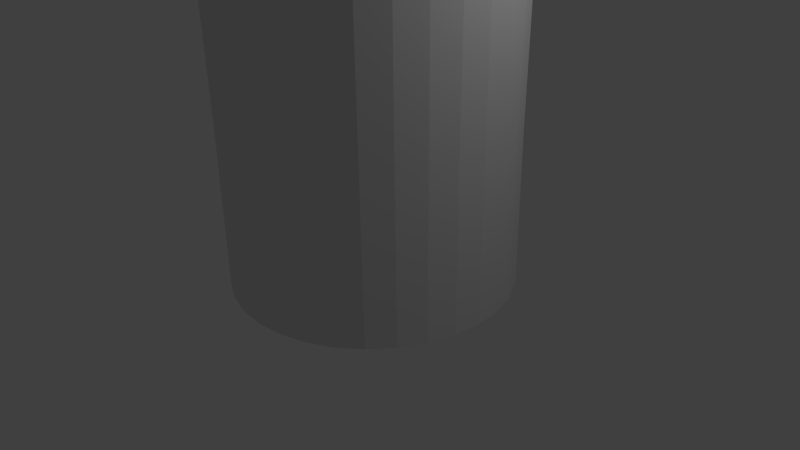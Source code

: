 # Source: can_that_needs_to_be_fixed.blend  (saved by Blender 2.76.0; exported with 4.5.12 LTS)
import bpy
from mathutils import Matrix  # noqa: F401  (used for matrix-valued properties, if any)

bpy.ops.wm.read_factory_settings(use_empty=True)
scene = bpy.context.scene
scene.name = 'Scene'

# ---- collections
col_collection_1 = bpy.data.collections.new('Collection 1'); scene.collection.children.link(col_collection_1)

# ---- world
world_world = bpy.data.worlds.new('World'); scene.world = world_world
world_world.color = (0.05088, 0.05088, 0.05088)
world_world.use_sun_shadow = False
world_world.sun_shadow_jitter_overblur = 0.0
world_world.cycles.sampling_method = 'MANUAL'
world_world.cycles.sample_map_resolution = 256

# ---- cameras
cam_camera = bpy.data.cameras.new('Camera')
cam_camera.clip_end = 100.0
cam_camera.lens = 35.0
cam_camera.sensor_width = 32.0
cam_camera.sensor_height = 18.0
cam_camera.ortho_scale = 7.314
cam_camera.dof.focus_distance = 0.0
cam_camera.dof.aperture_fstop = 128.0

# ---- lights
light_lamp = bpy.data.lights.new('Lamp', 'POINT')
light_lamp.transmission_factor = 0.0
light_lamp.cutoff_distance = 30.0
light_lamp.energy = 100.0
light_lamp.shadow_buffer_clip_start = 1.001
light_lamp.shadow_soft_size = 0.1
light_lamp.shadow_maximum_resolution = 0.006
light_lamp.use_absolute_resolution = True
light_lamp.cycles.use_multiple_importance_sampling = False

# ---- meshes
me_cylinder = bpy.data.meshes.new('Cylinder')
me_cylinder.from_pydata([(-2.615e-08, 1.488, -1.982), (-1.021e-07, 1.315, 3.719), (0.2904, 1.46, -1.982), (0.2565, 1.29, 3.719), (0.5696, 1.375, -1.982), (0.5032, 1.215, 3.719), (0.8269, 1.237, -1.982), (0.7306, 1.093, 3.719), (1.052, 1.052, -1.982), (0.9298, 0.9298, 3.719), (1.237, 0.8269, -1.982), (1.093, 0.7306, 3.719), (1.375, 0.5696, -1.982), (1.215, 0.5032, 3.719), (1.46, 0.2904, -1.982), (1.29, 0.2565, 3.719), (1.488, -4.317e-08, -1.982), (1.315, -7.886e-08, 3.719), (1.46, -0.2904, -1.982), (1.29, -0.2565, 3.719), (1.375, -0.5696, -1.982), (1.215, -0.5032, 3.719), (1.237, -0.8269, -1.982), (1.093, -0.7306, 3.719), (1.052, -1.052, -1.982), (0.9298, -0.9298, 3.719), (0.8269, -1.237, -1.982), (0.7306, -1.093, 3.719), (0.5696, -1.375, -1.982), (0.5032, -1.215, 3.719), (0.2904, -1.46, -1.982), (0.2565, -1.29, 3.719), (-5.111e-07, -1.488, -1.982), (-4.41e-07, -1.315, 3.719), (-0.2904, -1.46, -1.982), (-0.2565, -1.29, 3.719), (-0.5696, -1.375, -1.982), (-0.5032, -1.215, 3.719), (-0.8269, -1.237, -1.982), (-0.7306, -1.093, 3.719), (-1.052, -1.052, -1.982), (-0.9298, -0.9298, 3.719), (-1.237, -0.8269, -1.982), (-1.093, -0.7306, 3.719), (-1.375, -0.5696, -1.982), (-1.215, -0.5032, 3.719), (-1.46, -0.2904, -1.982), (-1.29, -0.2565, 3.719), (-1.488, 1.282e-06, -1.982), (-1.315, 1.14e-06, 3.719), (-1.46, 0.2904, -1.982), (-1.29, 0.2565, 3.719), (-1.375, 0.5696, -1.982), (-1.215, 0.5032, 3.719), (-1.237, 0.8269, -1.982), (-1.093, 0.7306, 3.719), (-1.052, 1.052, -1.982), (-0.9298, 0.9298, 3.719), (-0.8269, 1.237, -1.982), (-0.7306, 1.093, 3.719), (-0.5696, 1.375, -1.982), (-0.5032, 1.215, 3.719), (-0.2904, 1.46, -1.982), (-0.2565, 1.29, 3.719), (-6.076e-08, 1.829, -1.777), (-6.076e-08, 1.829, 0.2312), (-5.687e-08, 1.861, 3.189), (-3.817e-08, 1.564, 3.533), (0.3052, 1.534, 3.533), (0.3632, 1.826, 3.189), (0.3568, 1.794, 0.2312), (0.3568, 1.794, -1.777), (0.5987, 1.445, 3.533), (0.7124, 1.72, 3.189), (0.6999, 1.69, 0.2312), (0.6999, 1.69, -1.777), (0.8691, 1.301, 3.533), (1.034, 1.548, 3.189), (1.016, 1.521, 0.2312), (1.016, 1.521, -1.777), (1.106, 1.106, 3.533), (1.316, 1.316, 3.189), (1.293, 1.293, 0.2312), (1.293, 1.293, -1.777), (1.301, 0.8691, 3.533), (1.548, 1.034, 3.189), (1.521, 1.016, 0.2312), (1.521, 1.016, -1.777), (1.445, 0.5987, 3.533), (1.72, 0.7124, 3.189), (1.69, 0.6999, 0.2312), (1.69, 0.6999, -1.777), (1.534, 0.3052, 3.533), (1.826, 0.3632, 3.189), (1.794, 0.3568, 0.2312), (1.794, 0.3568, -1.777), (1.564, -6.223e-08, 3.533), (1.861, -1.316e-07, 3.189), (1.829, -1.24e-07, 0.2312), (1.829, -1.24e-07, -1.777), (1.534, -0.3052, 3.533), (1.826, -0.3632, 3.189), (1.794, -0.3568, 0.2312), (1.794, -0.3568, -1.777), (1.445, -0.5987, 3.533), (1.72, -0.7124, 3.189), (1.69, -0.6999, 0.2312), (1.69, -0.6999, -1.777), (1.301, -0.8691, 3.533), (1.548, -1.034, 3.189), (1.521, -1.016, 0.2312), (1.521, -1.016, -1.777), (1.106, -1.106, 3.533), (1.316, -1.316, 3.189), (1.293, -1.293, 0.2312), (1.293, -1.293, -1.777), (0.8691, -1.301, 3.533), (1.034, -1.548, 3.189), (1.016, -1.521, 0.2312), (1.016, -1.521, -1.777), (0.5987, -1.445, 3.533), (0.7124, -1.72, 3.189), (0.6999, -1.69, 0.2312), (0.6999, -1.69, -1.777), (0.3052, -1.534, 3.533), (0.3632, -1.826, 3.189), (0.3568, -1.794, 0.2312), (0.3568, -1.794, -1.777), (-5.479e-07, -1.564, 3.533), (-6.634e-07, -1.861, 3.189), (-6.567e-07, -1.829, 0.2312), (-6.567e-07, -1.829, -1.777), (-0.3052, -1.534, 3.533), (-0.3632, -1.826, 3.189), (-0.3568, -1.794, 0.2312), (-0.3568, -1.794, -1.777), (-0.5987, -1.445, 3.533), (-0.7124, -1.72, 3.189), (-0.6999, -1.69, 0.2312), (-0.6999, -1.69, -1.777), (-0.8691, -1.301, 3.533), (-1.034, -1.548, 3.189), (-1.016, -1.521, 0.2312), (-1.016, -1.521, -1.777), (-1.106, -1.106, 3.533), (-1.316, -1.316, 3.189), (-1.293, -1.293, 0.2312), (-1.293, -1.293, -1.777), (-1.301, -0.8691, 3.533), (-1.548, -1.034, 3.189), (-1.521, -1.016, 0.2312), (-1.521, -1.016, -1.777), (-1.445, -0.5987, 3.533), (-1.72, -0.7124, 3.189), (-1.69, -0.6999, 0.2312), (-1.69, -0.6999, -1.777), (-1.534, -0.3052, 3.533), (-1.826, -0.3632, 3.189), (-1.794, -0.3568, 0.2312), (-1.794, -0.3568, -1.777), (-1.564, 1.33e-06, 3.533), (-1.861, 1.525e-06, 3.189), (-1.829, 1.504e-06, 0.2312), (-1.829, 1.504e-06, -1.777), (-1.534, 0.3052, 3.533), (-1.826, 0.3632, 3.189), (-1.794, 0.3568, 0.2312), (-1.794, 0.3568, -1.777), (-1.445, 0.5987, 3.533), (-1.72, 0.7124, 3.189), (-1.69, 0.6999, 0.2312), (-1.69, 0.6999, -1.777), (-1.301, 0.8691, 3.533), (-1.548, 1.034, 3.189), (-1.521, 1.016, 0.2312), (-1.521, 1.016, -1.777), (-1.106, 1.106, 3.533), (-1.316, 1.316, 3.189), (-1.293, 1.293, 0.2312), (-1.293, 1.293, -1.777), (-0.8691, 1.301, 3.533), (-1.034, 1.548, 3.189), (-1.016, 1.521, 0.2312), (-1.016, 1.521, -1.777), (-0.5987, 1.445, 3.533), (-0.7124, 1.72, 3.189), (-0.6999, 1.69, 0.2312), (-0.6999, 1.69, -1.777), (-0.3052, 1.534, 3.533), (-0.3632, 1.826, 3.189), (-0.3568, 1.794, 0.2312), (-0.3568, 1.794, -1.777), (0.2904, 1.46, 3.719), (-2.615e-08, 1.488, 3.719), (0.5696, 1.375, 3.719), (0.8269, 1.237, 3.719), (1.052, 1.052, 3.719), (1.237, 0.8269, 3.719), (1.375, 0.5696, 3.719), (1.46, 0.2904, 3.719), (1.488, -4.317e-08, 3.719), (1.46, -0.2904, 3.719), (1.375, -0.5696, 3.719), (1.237, -0.8269, 3.719), (1.052, -1.052, 3.719), (0.8269, -1.237, 3.719), (0.5696, -1.375, 3.719), (0.2904, -1.46, 3.719), (-5.111e-07, -1.488, 3.719), (-0.2904, -1.46, 3.719), (-0.5696, -1.375, 3.719), (-0.8269, -1.237, 3.719), (-1.052, -1.052, 3.719), (-1.237, -0.8269, 3.719), (-1.375, -0.5696, 3.719), (-1.46, -0.2904, 3.719), (-1.488, 1.282e-06, 3.719), (-1.46, 0.2904, 3.719), (-1.375, 0.5696, 3.719), (-1.237, 0.8269, 3.719), (-1.052, 1.052, 3.719), (-0.8269, 1.237, 3.719), (-0.5696, 1.375, 3.719), (-0.2904, 1.46, 3.719), (-0.04199, 0.8871, 3.456), (-0.1131, 0.8941, 3.456), (0.0264, 0.8663, 3.456), (0.08943, 0.8327, 3.456), (0.1447, 0.7873, 3.456), (0.19, 0.7321, 3.456), (0.2237, 0.669, 3.456), (0.2445, 0.6006, 3.456), (0.2515, 0.5295, 3.456), (0.2445, 0.4584, 3.456), (0.2237, 0.39, 3.456), (0.19, 0.327, 3.456), (0.1447, 0.2717, 3.456), (0.08943, 0.2264, 3.456), (0.0264, 0.1927, 3.456), (-0.04199, 0.1719, 3.456), (-0.1131, 0.1649, 3.456), (-0.1842, 0.1719, 3.456), (-0.2526, 0.1927, 3.456), (-0.3157, 0.2264, 3.456), (-0.3709, 0.2717, 3.456), (-0.4163, 0.327, 3.456), (-0.4499, 0.39, 3.456), (-0.4707, 0.4584, 3.456), (-0.4777, 0.5295, 3.456), (-0.4707, 0.6006, 3.456), (-0.4499, 0.669, 3.456), (-0.4163, 0.7321, 3.456), (-0.3709, 0.7873, 3.456), (-0.3157, 0.8327, 3.456), (-0.2526, 0.8663, 3.456), (-0.1842, 0.8871, 3.456), (-2.615e-08, 1.488, -1.813), (0.2904, 1.46, -1.813), (0.5696, 1.375, -1.813), (0.8269, 1.237, -1.813), (1.052, 1.052, -1.813), (1.237, 0.8269, -1.813), (1.375, 0.5696, -1.813), (1.46, 0.2904, -1.813), (1.488, -4.317e-08, -1.813), (1.46, -0.2904, -1.813), (1.375, -0.5696, -1.813), (1.237, -0.8269, -1.813), (1.052, -1.052, -1.813), (0.8269, -1.237, -1.813), (0.5696, -1.375, -1.813), (0.2904, -1.46, -1.813), (-5.111e-07, -1.488, -1.813), (-0.2904, -1.46, -1.813), (-0.5696, -1.375, -1.813), (-0.8269, -1.237, -1.813), (-1.052, -1.052, -1.813), (-1.237, -0.8269, -1.813), (-1.375, -0.5696, -1.813), (-1.46, -0.2904, -1.813), (-1.488, 1.282e-06, -1.813), (-1.46, 0.2904, -1.813), (-1.375, 0.5696, -1.813), (-1.237, 0.8269, -1.813), (-1.052, 1.052, -1.813), (-0.8269, 1.237, -1.813), (-0.5696, 1.375, -1.813), (-0.2904, 1.46, -1.813), (0.2565, 1.29, 3.396), (-1.045e-07, 1.315, 3.396), (0.5032, 1.215, 3.396), (0.7306, 1.093, 3.396), (0.9298, 0.9298, 3.396), (1.093, 0.7306, 3.396), (1.215, 0.5032, 3.396), (1.29, 0.2565, 3.396), (1.315, -7.886e-08, 3.396), (1.29, -0.2565, 3.396), (1.215, -0.5032, 3.396), (1.093, -0.7306, 3.396), (0.9298, -0.9298, 3.396), (0.7306, -1.093, 3.396), (0.5032, -1.215, 3.396), (0.2565, -1.29, 3.396), (-4.435e-07, -1.315, 3.396), (-0.2565, -1.29, 3.396), (-0.5032, -1.215, 3.396), (-0.7306, -1.093, 3.396), (-0.9298, -0.9298, 3.396), (-1.093, -0.7306, 3.396), (-1.215, -0.5032, 3.396), (-1.29, -0.2565, 3.396), (-1.315, 1.14e-06, 3.396), (-1.29, 0.2565, 3.396), (-1.215, 0.5032, 3.396), (-1.093, 0.7306, 3.396), (-0.9298, 0.9298, 3.396), (-0.7306, 1.093, 3.396), (-0.5032, 1.215, 3.396), (-0.2565, 1.29, 3.396), (-0.04199, 0.8871, -0.2392), (-0.1131, 0.8941, -0.2392), (0.0264, 0.8663, -0.2392), (0.08943, 0.8327, -0.2392), (0.1447, 0.7873, -0.2392), (0.19, 0.7321, -0.2392), (0.2237, 0.669, -0.2392), (0.2445, 0.6006, -0.2392), (0.2515, 0.5295, -0.2392), (0.2445, 0.4584, -0.2392), (0.2237, 0.39, -0.2392), (0.19, 0.327, -0.2392), (0.1447, 0.2717, -0.2392), (0.08943, 0.2264, -0.2392), (0.0264, 0.1927, -0.2392), (-0.04199, 0.1719, -0.2392), (-0.1131, 0.1649, -0.2392), (-0.1842, 0.1719, -0.2392), (-0.2526, 0.1927, -0.2392), (-0.3157, 0.2264, -0.2392), (-0.3709, 0.2717, -0.2392), (-0.4163, 0.327, -0.2392), (-0.4499, 0.39, -0.2392), (-0.4707, 0.4584, -0.2392), (-0.4777, 0.5295, -0.2392), (-0.4707, 0.6006, -0.2392), (-0.4499, 0.669, -0.2392), (-0.4163, 0.7321, -0.2392), (-0.3709, 0.7873, -0.2392), (-0.3157, 0.8327, -0.2392), (-0.2526, 0.8663, -0.2392), (-0.1842, 0.8871, -0.2392)], [], [(67, 193, 192, 68), (68, 192, 194, 72), (72, 194, 195, 76), (76, 195, 196, 80), (80, 196, 197, 84), (84, 197, 198, 88), (88, 198, 199, 92), (92, 199, 200, 96), (96, 200, 201, 100), (100, 201, 202, 104), (104, 202, 203, 108), (108, 203, 204, 112), (112, 204, 205, 116), (116, 205, 206, 120), (120, 206, 207, 124), (124, 207, 208, 128), (128, 208, 209, 132), (132, 209, 210, 136), (136, 210, 211, 140), (140, 211, 212, 144), (144, 212, 213, 148), (148, 213, 214, 152), (152, 214, 215, 156), (156, 215, 216, 160), (160, 216, 217, 164), (164, 217, 218, 168), (168, 218, 219, 172), (172, 219, 220, 176), (176, 220, 221, 180), (180, 221, 222, 184), (47, 45, 310, 311), (188, 223, 193, 67), (184, 222, 223, 188), (56, 58, 285, 284), (60, 187, 191, 62), (187, 186, 190, 191), (186, 185, 189, 190), (185, 184, 188, 189), (62, 191, 64, 0), (191, 190, 65, 64), (190, 189, 66, 65), (189, 188, 67, 66), (58, 183, 187, 60), (183, 182, 186, 187), (182, 181, 185, 186), (181, 180, 184, 185), (56, 179, 183, 58), (179, 178, 182, 183), (178, 177, 181, 182), (177, 176, 180, 181), (54, 175, 179, 56), (175, 174, 178, 179), (174, 173, 177, 178), (173, 172, 176, 177), (52, 171, 175, 54), (171, 170, 174, 175), (170, 169, 173, 174), (169, 168, 172, 173), (50, 167, 171, 52), (167, 166, 170, 171), (166, 165, 169, 170), (165, 164, 168, 169), (48, 163, 167, 50), (163, 162, 166, 167), (162, 161, 165, 166), (161, 160, 164, 165), (46, 159, 163, 48), (159, 158, 162, 163), (158, 157, 161, 162), (157, 156, 160, 161), (44, 155, 159, 46), (155, 154, 158, 159), (154, 153, 157, 158), (153, 152, 156, 157), (42, 151, 155, 44), (151, 150, 154, 155), (150, 149, 153, 154), (149, 148, 152, 153), (40, 147, 151, 42), (147, 146, 150, 151), (146, 145, 149, 150), (145, 144, 148, 149), (38, 143, 147, 40), (143, 142, 146, 147), (142, 141, 145, 146), (141, 140, 144, 145), (36, 139, 143, 38), (139, 138, 142, 143), (138, 137, 141, 142), (137, 136, 140, 141), (34, 135, 139, 36), (135, 134, 138, 139), (134, 133, 137, 138), (133, 132, 136, 137), (32, 131, 135, 34), (131, 130, 134, 135), (130, 129, 133, 134), (129, 128, 132, 133), (30, 127, 131, 32), (127, 126, 130, 131), (126, 125, 129, 130), (125, 124, 128, 129), (28, 123, 127, 30), (123, 122, 126, 127), (122, 121, 125, 126), (121, 120, 124, 125), (26, 119, 123, 28), (119, 118, 122, 123), (118, 117, 121, 122), (117, 116, 120, 121), (24, 115, 119, 26), (115, 114, 118, 119), (114, 113, 117, 118), (113, 112, 116, 117), (22, 111, 115, 24), (111, 110, 114, 115), (110, 109, 113, 114), (109, 108, 112, 113), (20, 107, 111, 22), (107, 106, 110, 111), (106, 105, 109, 110), (105, 104, 108, 109), (18, 103, 107, 20), (103, 102, 106, 107), (102, 101, 105, 106), (101, 100, 104, 105), (16, 99, 103, 18), (99, 98, 102, 103), (98, 97, 101, 102), (97, 96, 100, 101), (14, 95, 99, 16), (95, 94, 98, 99), (94, 93, 97, 98), (93, 92, 96, 97), (12, 91, 95, 14), (91, 90, 94, 95), (90, 89, 93, 94), (89, 88, 92, 93), (10, 87, 91, 12), (87, 86, 90, 91), (86, 85, 89, 90), (85, 84, 88, 89), (8, 83, 87, 10), (83, 82, 86, 87), (82, 81, 85, 86), (81, 80, 84, 85), (6, 79, 83, 8), (79, 78, 82, 83), (78, 77, 81, 82), (77, 76, 80, 81), (4, 75, 79, 6), (75, 74, 78, 79), (74, 73, 77, 78), (73, 72, 76, 77), (2, 71, 75, 4), (71, 70, 74, 75), (70, 69, 73, 74), (69, 68, 72, 73), (0, 64, 71, 2), (64, 65, 70, 71), (65, 66, 69, 70), (66, 67, 68, 69), (1, 3, 192, 193), (3, 5, 194, 192), (5, 7, 195, 194), (7, 9, 196, 195), (9, 11, 197, 196), (11, 13, 198, 197), (13, 15, 199, 198), (15, 17, 200, 199), (17, 19, 201, 200), (19, 21, 202, 201), (21, 23, 203, 202), (23, 25, 204, 203), (25, 27, 205, 204), (27, 29, 206, 205), (29, 31, 207, 206), (31, 33, 208, 207), (33, 35, 209, 208), (35, 37, 210, 209), (37, 39, 211, 210), (39, 41, 212, 211), (41, 43, 213, 212), (43, 45, 214, 213), (45, 47, 215, 214), (47, 49, 216, 215), (49, 51, 217, 216), (51, 53, 218, 217), (53, 55, 219, 218), (55, 57, 220, 219), (57, 59, 221, 220), (59, 61, 222, 221), (61, 63, 223, 222), (63, 1, 193, 223), (240, 239, 335, 336), (21, 19, 297, 298), (49, 47, 311, 312), (23, 21, 298, 299), (51, 49, 312, 313), (25, 23, 299, 300), (53, 51, 313, 314), (27, 25, 300, 301), (55, 53, 314, 315), (29, 27, 301, 302), (3, 1, 289, 288), (57, 55, 315, 316), (31, 29, 302, 303), (5, 3, 288, 290), (59, 57, 316, 317), (33, 31, 303, 304), (7, 5, 290, 291), (61, 59, 317, 318), (35, 33, 304, 305), (9, 7, 291, 292), (63, 61, 318, 319), (37, 35, 305, 306), (11, 9, 292, 293), (1, 63, 319, 289), (39, 37, 306, 307), (13, 11, 293, 294), (41, 39, 307, 308), (15, 13, 294, 295), (43, 41, 308, 309), (17, 15, 295, 296), (45, 43, 309, 310), (19, 17, 296, 297), (256, 257, 258, 259, 260, 261, 262, 263, 264, 265, 266, 267, 268, 269, 270, 271, 272, 273, 274, 275, 276, 277, 278, 279, 280, 281, 282, 283, 284, 285, 286, 287), (12, 14, 263, 262), (30, 32, 272, 271), (48, 50, 281, 280), (4, 6, 259, 258), (22, 24, 268, 267), (40, 42, 277, 276), (58, 60, 286, 285), (14, 16, 264, 263), (32, 34, 273, 272), (50, 52, 282, 281), (6, 8, 260, 259), (24, 26, 269, 268), (42, 44, 278, 277), (60, 62, 287, 286), (16, 18, 265, 264), (34, 36, 274, 273), (52, 54, 283, 282), (8, 10, 261, 260), (26, 28, 270, 269), (44, 46, 279, 278), (0, 2, 257, 256), (62, 0, 256, 287), (18, 20, 266, 265), (36, 38, 275, 274), (54, 56, 284, 283), (10, 12, 262, 261), (28, 30, 271, 270), (46, 48, 280, 279), (2, 4, 258, 257), (20, 22, 267, 266), (38, 40, 276, 275), (225, 224, 288, 289), (224, 226, 290, 288), (226, 227, 291, 290), (227, 228, 292, 291), (228, 229, 293, 292), (229, 230, 294, 293), (230, 231, 295, 294), (231, 232, 296, 295), (232, 233, 297, 296), (233, 234, 298, 297), (234, 235, 299, 298), (235, 236, 300, 299), (236, 237, 301, 300), (237, 238, 302, 301), (238, 239, 303, 302), (239, 240, 304, 303), (240, 241, 305, 304), (241, 242, 306, 305), (242, 243, 307, 306), (243, 244, 308, 307), (244, 245, 309, 308), (245, 246, 310, 309), (246, 247, 311, 310), (247, 248, 312, 311), (248, 249, 313, 312), (249, 250, 314, 313), (250, 251, 315, 314), (251, 252, 316, 315), (252, 253, 317, 316), (253, 254, 318, 317), (254, 255, 319, 318), (255, 225, 289, 319), (320, 321, 351, 350, 349, 348, 347, 346, 345, 344, 343, 342, 341, 340, 339, 338, 337, 336, 335, 334, 333, 332, 331, 330, 329, 328, 327, 326, 325, 324, 323, 322), (227, 226, 322, 323), (254, 253, 349, 350), (241, 240, 336, 337), (228, 227, 323, 324), (255, 254, 350, 351), (242, 241, 337, 338), (229, 228, 324, 325), (225, 255, 351, 321), (243, 242, 338, 339), (230, 229, 325, 326), (244, 243, 339, 340), (231, 230, 326, 327), (245, 244, 340, 341), (232, 231, 327, 328), (246, 245, 341, 342), (233, 232, 328, 329), (247, 246, 342, 343), (234, 233, 329, 330), (248, 247, 343, 344), (235, 234, 330, 331), (249, 248, 344, 345), (236, 235, 331, 332), (250, 249, 345, 346), (237, 236, 332, 333), (251, 250, 346, 347), (238, 237, 333, 334), (224, 225, 321, 320), (252, 251, 347, 348), (239, 238, 334, 335), (226, 224, 320, 322), (253, 252, 348, 349)])
me_cylinder.use_remesh_preserve_volume = False
me_cylinder.use_remesh_preserve_attributes = False
me_cylinder.use_mirror_vertex_groups = False
me_cylinder.update()

# ---- objects
ob_cylinder = bpy.data.objects.new('Cylinder', me_cylinder)
ob_lamp = bpy.data.objects.new('Lamp', light_lamp)
ob_camera = bpy.data.objects.new('Camera', cam_camera)

# ---- transforms, parenting, visibility, modifiers, constraints
ob_cylinder.location = (0.0, 0.0, 1.562)
ob_cylinder.lineart.crease_threshold = 0.0
ob_lamp.location = (4.076, 1.005, 5.904)
ob_lamp.rotation_euler = (0.6503, 0.05522, 1.866)
ob_lamp.lock_rotations_4d = False
ob_lamp.empty_display_type = 'ARROWS'
ob_lamp.color = (0.0, 0.0, 0.0, 0.0)
ob_lamp.lineart.crease_threshold = 0.0
ob_camera.location = (7.481, -6.508, 5.344)
ob_camera.rotation_euler = (1.109, 0.01082, 0.8149)
ob_camera.lock_rotations_4d = False
ob_camera.empty_display_type = 'ARROWS'
ob_camera.color = (0.0, 0.0, 0.0, 0.0)
ob_camera.display_type = 'WIRE'
ob_camera.lineart.crease_threshold = 0.0

# ---- collection membership
col_collection_1.objects.link(ob_cylinder)
col_collection_1.objects.link(ob_lamp)
col_collection_1.objects.link(ob_camera)

# ---- scene / render settings (as saved in the file)
scene.camera = ob_camera
scene.frame_start = 1; scene.frame_end = 250; scene.frame_set(1)
scene.render.engine = 'BLENDER_EEVEE_NEXT'
scene.render.resolution_percentage = 50
scene.render.dither_intensity = 0.0
scene.cycles.use_denoising = False
scene.cycles.samples = 10
scene.cycles.sampling_pattern = 'TABULATED_SOBOL'
scene.cycles.light_sampling_threshold = 0.0
scene.cycles.use_adaptive_sampling = False
scene.cycles.use_light_tree = False
scene.cycles.blur_glossy = 0.0
scene.cycles.pixel_filter_type = 'GAUSSIAN'
scene.cycles.sample_clamp_indirect = 0.0
scene.view_settings.view_transform = 'Standard'
bpy.context.view_layer.update()
